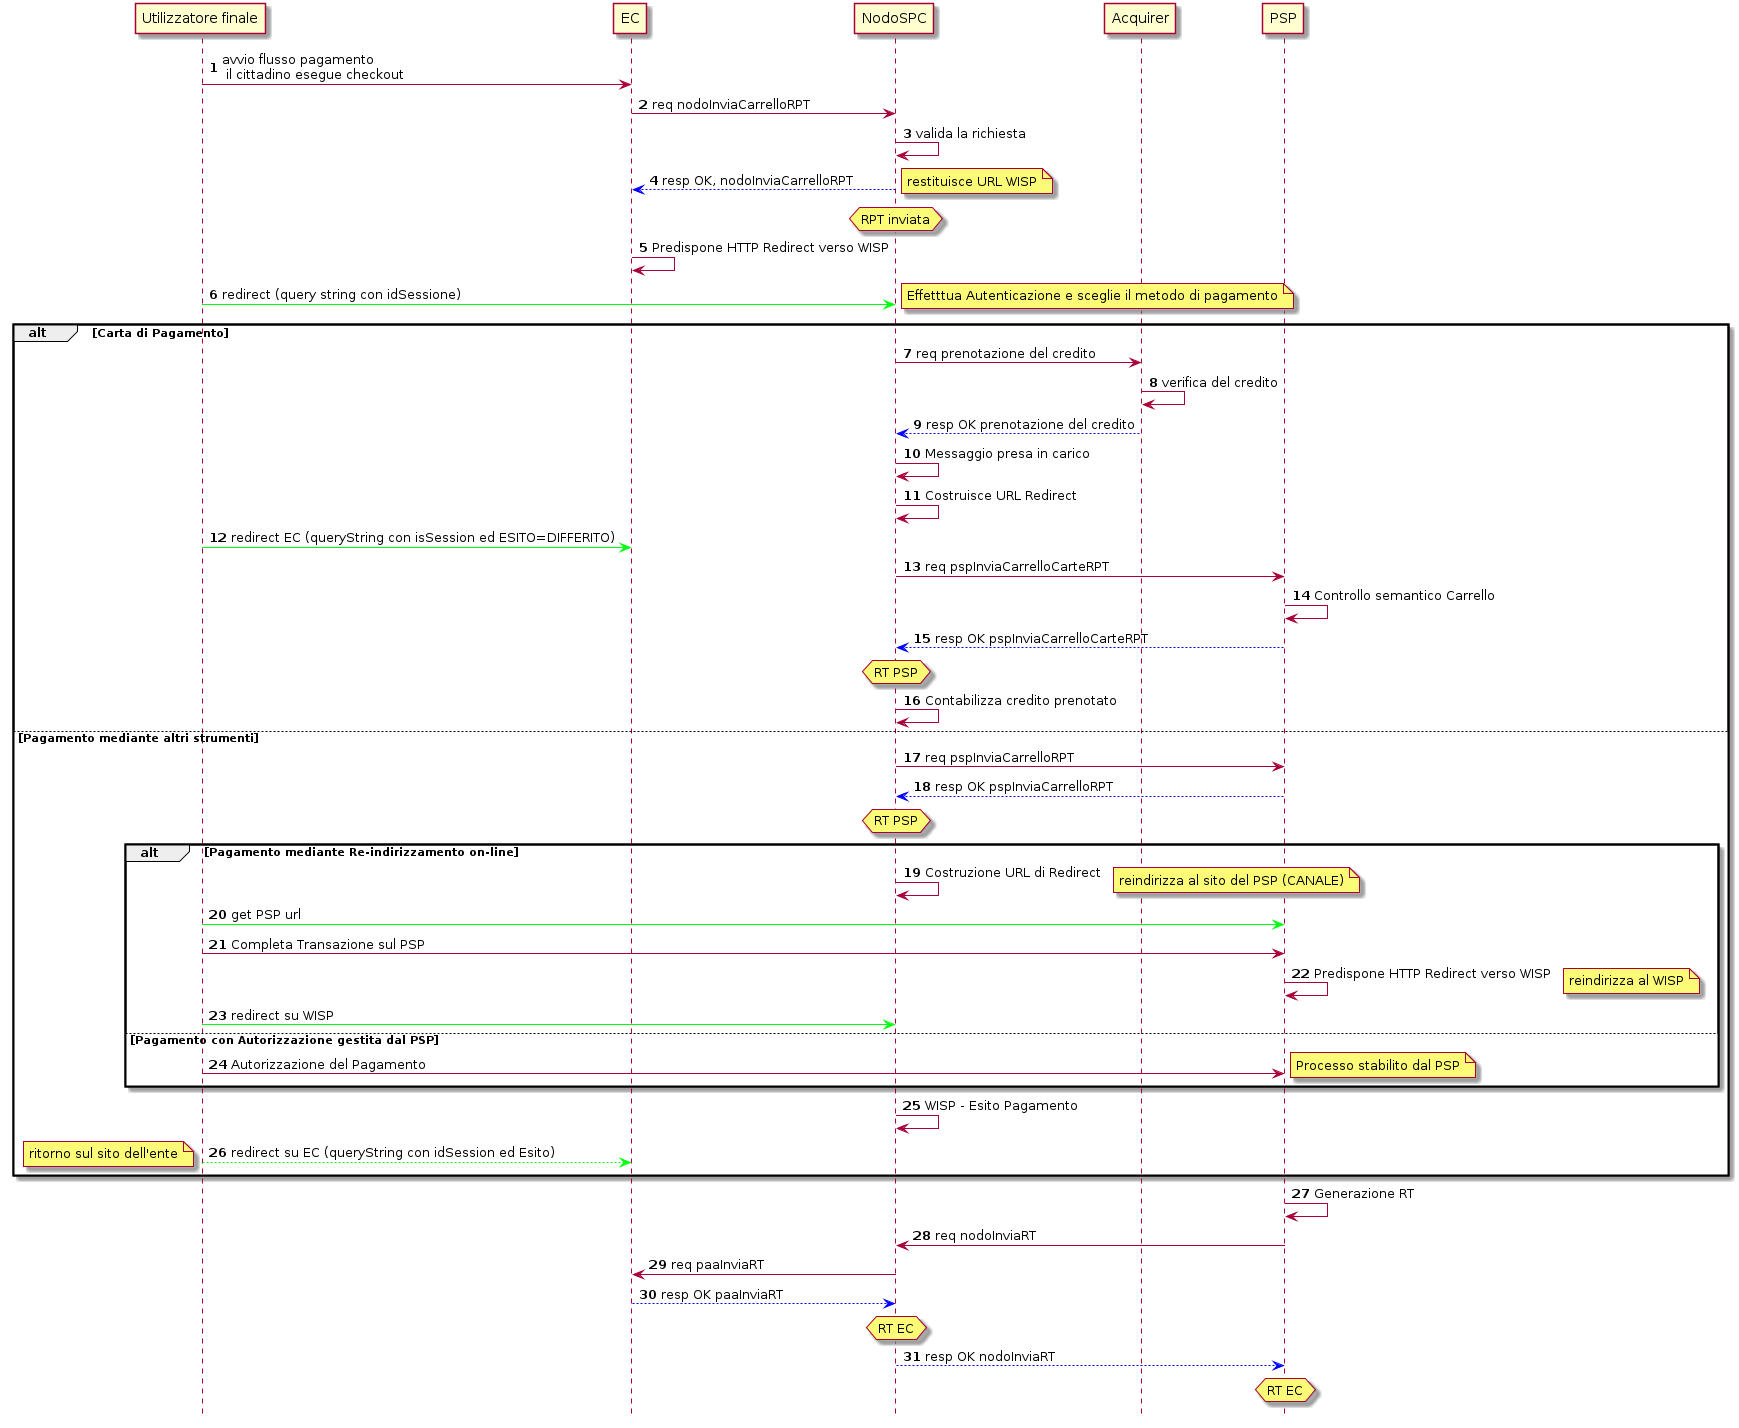

The diagram above was rendered by PlantUML. Its source (embedded in the PNG):
@startuml
hide footbox
autonumber

participant Cittadino as "Utilizzatore finale"
participant EC
participant NodoSPC
participant Acquirer
participant PSP


Cittadino -> EC: avvio flusso pagamento\n il cittadino esegue checkout 
EC -> NodoSPC: req nodoInviaCarrelloRPT


NodoSPC -> NodoSPC: valida la richiesta


NodoSPC -[#0000FF]-> EC: resp OK, nodoInviaCarrelloRPT
hnote over NodoSPC : RPT inviata
note right: restituisce URL WISP 
EC->EC: Predispone HTTP Redirect verso WISP
Cittadino [#00FF0F]-> NodoSPC: redirect (query string con idSessione)
note right: Effetttua Autenticazione e sceglie il metodo di pagamento


alt  Carta di Pagamento
NodoSPC-> Acquirer : req prenotazione del credito
Acquirer -> Acquirer : verifica del credito
Acquirer  -[#0000FF]-> NodoSPC : resp OK prenotazione del credito
NodoSPC ->NodoSPC: Messaggio presa in carico

NodoSPC ->NodoSPC: Costruisce URL Redirect
Cittadino [#00FF0F]-> EC: redirect EC (queryString con isSession ed ESITO=DIFFERITO)




NodoSPC -> PSP : req pspInviaCarrelloCarteRPT
PSP -> PSP : Controllo semantico Carrello

PSP  -[#0000FF]-> NodoSPC : resp OK pspInviaCarrelloCarteRPT
hnote over NodoSPC : RT PSP
NodoSPC->NodoSPC: Contabilizza credito prenotato

else Pagamento mediante altri strumenti


NodoSPC -> PSP : req pspInviaCarrelloRPT 
PSP -[#0000FF]-> NodoSPC : resp OK pspInviaCarrelloRPT
hnote over NodoSPC : RT PSP
alt Pagamento mediante Re-indirizzamento on-line
NodoSPC -> NodoSPC : Costruzione URL di Redirect
note right: reindirizza al sito del PSP (CANALE)
Cittadino [#00FF0F]-> PSP : get PSP url
Cittadino -> PSP: Completa Transazione sul PSP
PSP->PSP: Predispone HTTP Redirect verso WISP
note right: reindirizza al WISP
Cittadino [#00FF0F]-> NodoSPC : redirect su WISP

else Pagamento con Autorizzazione gestita dal PSP
Cittadino -> PSP: Autorizzazione del Pagamento
note right: Processo stabilito dal PSP
end


NodoSPC -> NodoSPC: WISP - Esito Pagamento

Cittadino-[#00FF0F]->EC : redirect su EC (queryString con idSession ed Esito)
note left: ritorno sul sito dell'ente
end
PSP-> PSP: Generazione RT
PSP -> NodoSPC: req nodoInviaRT
NodoSPC -> EC : req paaInviaRT
EC -[#0000FF]-> NodoSPC : resp OK paaInviaRT
hnote over NodoSPC : RT EC
NodoSPC  -[#0000FF]-> PSP : resp OK nodoInviaRT
hnote over PSP : RT EC
@enduml